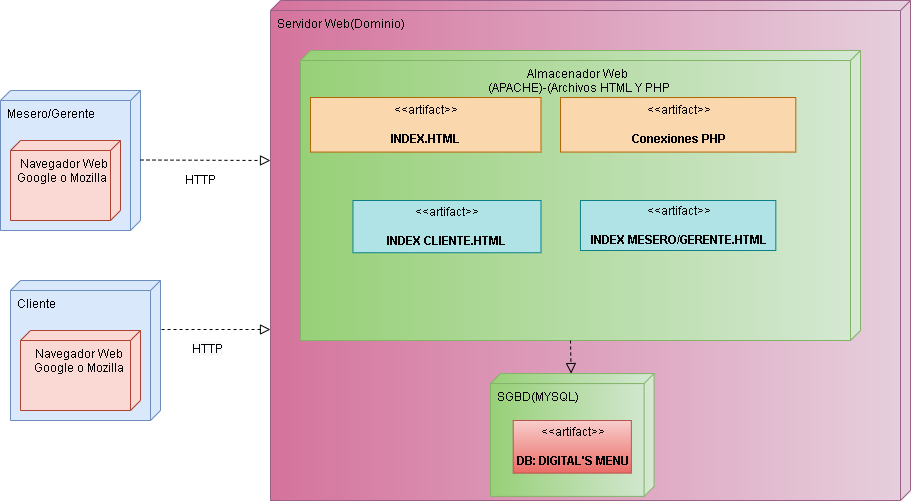

The diagram above was exported from draw.io. Its source (the exported page's mxGraphModel, read from the mxfile embedded in the PNG):
<mxGraphModel dx="1102" dy="1783" grid="1" gridSize="10" guides="1" tooltips="1" connect="1" arrows="1" fold="1" page="1" pageScale="1" pageWidth="827" pageHeight="1169" math="0" shadow="0">
  <root>
    <mxCell id="0" />
    <mxCell id="1" parent="0" />
    <mxCell id="611SpL8ejjicvNzZzc7P-49" value="Cliente&amp;nbsp;" style="verticalAlign=top;align=left;shape=cube;size=10;direction=south;fontStyle=0;html=1;boundedLbl=1;spacingLeft=5;fillColor=#dae8fc;strokeColor=#6c8ebf;" parent="1" vertex="1">
      <mxGeometry x="90" y="220" width="150" height="140" as="geometry" />
    </mxCell>
    <mxCell id="611SpL8ejjicvNzZzc7P-50" value="Navegador Web&lt;br&gt;Google o Mozilla" style="verticalAlign=top;align=center;shape=cube;size=10;direction=south;html=1;boundedLbl=1;spacingLeft=5;fillColor=#fad9d5;strokeColor=#ae4132;" parent="611SpL8ejjicvNzZzc7P-49" vertex="1">
      <mxGeometry width="120" height="80" relative="1" as="geometry">
        <mxPoint x="10" y="50" as="offset" />
      </mxGeometry>
    </mxCell>
    <mxCell id="611SpL8ejjicvNzZzc7P-51" value="" style="endArrow=block;startArrow=none;endFill=0;startFill=0;endSize=8;html=1;verticalAlign=bottom;dashed=1;labelBackgroundColor=none;rounded=0;exitX=0.35;exitY=-0.007;exitDx=0;exitDy=0;exitPerimeter=0;" parent="1" source="611SpL8ejjicvNzZzc7P-49" edge="1">
      <mxGeometry width="160" relative="1" as="geometry">
        <mxPoint x="250" y="270" as="sourcePoint" />
        <mxPoint x="350" y="269" as="targetPoint" />
      </mxGeometry>
    </mxCell>
    <mxCell id="611SpL8ejjicvNzZzc7P-52" value="Servidor Web(Dominio)" style="verticalAlign=top;align=left;shape=cube;size=10;direction=south;fontStyle=0;html=1;boundedLbl=1;spacingLeft=5;fillColor=#e6d0de;strokeColor=#996185;gradientColor=#d5739d;" parent="1" vertex="1">
      <mxGeometry x="350" y="-60" width="640" height="500" as="geometry" />
    </mxCell>
    <mxCell id="611SpL8ejjicvNzZzc7P-53" value="&lt;font style=&quot;vertical-align: inherit&quot;&gt;&lt;font style=&quot;vertical-align: inherit&quot;&gt;Almacenador Web&amp;nbsp;&lt;/font&gt;&lt;/font&gt;&lt;br&gt;&lt;font style=&quot;vertical-align: inherit&quot;&gt;&lt;font style=&quot;vertical-align: inherit&quot;&gt;(APACHE)-(Archivos HTML Y PHP&lt;/font&gt;&lt;/font&gt;" style="verticalAlign=top;align=center;shape=cube;size=10;direction=south;html=1;boundedLbl=1;spacingLeft=5;fillColor=#d5e8d4;strokeColor=#82b366;gradientColor=#97d077;" parent="611SpL8ejjicvNzZzc7P-52" vertex="1">
      <mxGeometry width="560" height="290" relative="1" as="geometry">
        <mxPoint x="30" y="50" as="offset" />
      </mxGeometry>
    </mxCell>
    <mxCell id="611SpL8ejjicvNzZzc7P-64" value="&amp;lt;&amp;lt;artifact&amp;gt;&amp;gt;&lt;br&gt;&lt;br&gt;&lt;b&gt;Conexiones PHP&lt;/b&gt;" style="text;html=1;align=center;verticalAlign=middle;dashed=0;fillColor=#fad7ac;strokeColor=#b46504;" parent="611SpL8ejjicvNzZzc7P-52" vertex="1">
      <mxGeometry x="289.9994117647059" y="97.01492537313433" width="235.29411764705884" height="54.552238805970134" as="geometry" />
    </mxCell>
    <mxCell id="611SpL8ejjicvNzZzc7P-63" value="&amp;lt;&amp;lt;artifact&amp;gt;&amp;gt;&lt;br&gt;&lt;br&gt;&lt;b&gt;INDEX.HTML&lt;/b&gt;" style="text;html=1;align=center;verticalAlign=middle;dashed=0;fillColor=#fad7ac;strokeColor=#b46504;" parent="611SpL8ejjicvNzZzc7P-52" vertex="1">
      <mxGeometry x="40.001176470588234" y="97.01492537313433" width="230.48470588235293" height="54.552238805970134" as="geometry" />
    </mxCell>
    <mxCell id="611SpL8ejjicvNzZzc7P-67" value="&amp;lt;&amp;lt;artifact&amp;gt;&amp;gt;&lt;br&gt;&lt;br&gt;&lt;b&gt;INDEX CLIENTE.HTML&lt;/b&gt;" style="text;html=1;align=center;verticalAlign=middle;dashed=0;fillColor=#b0e3e6;strokeColor=#0e8088;" parent="611SpL8ejjicvNzZzc7P-52" vertex="1">
      <mxGeometry x="82.45764705882351" y="199.9971641791045" width="188.02823529411765" height="52.23880597014925" as="geometry" />
    </mxCell>
    <mxCell id="611SpL8ejjicvNzZzc7P-66" value="&amp;lt;&amp;lt;artifact&amp;gt;&amp;gt;&lt;br&gt;&lt;br&gt;&lt;b&gt;INDEX MESERO/GERENTE.HTML&lt;/b&gt;" style="text;html=1;align=center;verticalAlign=middle;dashed=0;fillColor=#b0e3e6;strokeColor=#0e8088;" parent="611SpL8ejjicvNzZzc7P-52" vertex="1">
      <mxGeometry x="309.97" y="200" width="195.35" height="50" as="geometry" />
    </mxCell>
    <mxCell id="611SpL8ejjicvNzZzc7P-69" value="SGBD(MYSQL)" style="verticalAlign=top;align=left;shape=cube;size=10;direction=south;fontStyle=0;html=1;boundedLbl=1;spacingLeft=5;fillColor=#d5e8d4;strokeColor=#82b366;gradientColor=#97d077;" parent="611SpL8ejjicvNzZzc7P-52" vertex="1">
      <mxGeometry x="219.99641191066996" y="373.07567375886526" width="163.584" height="122.80701754385966" as="geometry" />
    </mxCell>
    <mxCell id="611SpL8ejjicvNzZzc7P-71" value="" style="endArrow=block;startArrow=none;endFill=0;startFill=0;endSize=8;html=1;verticalAlign=bottom;dashed=1;labelBackgroundColor=none;rounded=0;" parent="611SpL8ejjicvNzZzc7P-52" target="611SpL8ejjicvNzZzc7P-69" edge="1">
      <mxGeometry width="160" relative="1" as="geometry">
        <mxPoint x="300" y="340" as="sourcePoint" />
        <mxPoint x="300" y="360" as="targetPoint" />
      </mxGeometry>
    </mxCell>
    <mxCell id="611SpL8ejjicvNzZzc7P-73" value="&amp;lt;&amp;lt;artifact&amp;gt;&amp;gt;&lt;br&gt;&lt;br&gt;&lt;b&gt;DB:&amp;nbsp;DIGITAL'S MENU&lt;/b&gt;" style="text;html=1;align=center;verticalAlign=middle;dashed=0;fillColor=#f8cecc;strokeColor=#b85450;gradientColor=#ea6b66;" parent="611SpL8ejjicvNzZzc7P-52" vertex="1">
      <mxGeometry x="242.70923076923077" y="419.99878983172215" width="118.15384615384616" height="52.63157894736842" as="geometry" />
    </mxCell>
    <mxCell id="611SpL8ejjicvNzZzc7P-56" value="Mesero/Gerente" style="verticalAlign=top;align=left;shape=cube;size=10;direction=south;fontStyle=0;html=1;boundedLbl=1;spacingLeft=5;fillColor=#dae8fc;strokeColor=#6c8ebf;" parent="1" vertex="1">
      <mxGeometry x="80" y="30" width="140" height="140" as="geometry" />
    </mxCell>
    <mxCell id="611SpL8ejjicvNzZzc7P-57" value="Navegador Web&lt;br&gt;Google o Mozilla&amp;nbsp;" style="verticalAlign=top;align=center;shape=cube;size=10;direction=south;html=1;boundedLbl=1;spacingLeft=5;fillColor=#fad9d5;strokeColor=#ae4132;" parent="611SpL8ejjicvNzZzc7P-56" vertex="1">
      <mxGeometry width="110" height="80" relative="1" as="geometry">
        <mxPoint x="10" y="50" as="offset" />
      </mxGeometry>
    </mxCell>
    <mxCell id="611SpL8ejjicvNzZzc7P-60" value="" style="endArrow=block;startArrow=none;endFill=0;startFill=0;endSize=8;html=1;verticalAlign=bottom;dashed=1;labelBackgroundColor=none;rounded=0;" parent="1" edge="1">
      <mxGeometry width="160" relative="1" as="geometry">
        <mxPoint x="220" y="99.5" as="sourcePoint" />
        <mxPoint x="350" y="100" as="targetPoint" />
      </mxGeometry>
    </mxCell>
    <mxCell id="611SpL8ejjicvNzZzc7P-61" value="&lt;font style=&quot;vertical-align: inherit&quot;&gt;&lt;font style=&quot;vertical-align: inherit&quot;&gt;&lt;font style=&quot;vertical-align: inherit&quot;&gt;&lt;font style=&quot;vertical-align: inherit&quot;&gt;HTTP&lt;/font&gt;&lt;/font&gt;&lt;/font&gt;&lt;/font&gt;" style="text;html=1;align=center;verticalAlign=middle;resizable=0;points=[];autosize=1;strokeColor=none;fillColor=none;" parent="1" vertex="1">
      <mxGeometry x="255" y="110" width="50" height="20" as="geometry" />
    </mxCell>
    <mxCell id="611SpL8ejjicvNzZzc7P-62" value="&lt;span style=&quot;color: rgb(0 , 0 , 0) ; font-family: &amp;#34;helvetica&amp;#34; ; font-size: 12px ; font-style: normal ; font-weight: 400 ; letter-spacing: normal ; text-align: center ; text-indent: 0px ; text-transform: none ; word-spacing: 0px ; background-color: rgb(248 , 249 , 250) ; display: inline ; float: none&quot;&gt;&lt;font style=&quot;vertical-align: inherit&quot;&gt;&lt;font style=&quot;vertical-align: inherit&quot;&gt;HTTP&lt;/font&gt;&lt;/font&gt;&lt;/span&gt;" style="text;whiteSpace=wrap;html=1;" parent="1" vertex="1">
      <mxGeometry x="270" y="275" width="100" height="30" as="geometry" />
    </mxCell>
  </root>
</mxGraphModel>